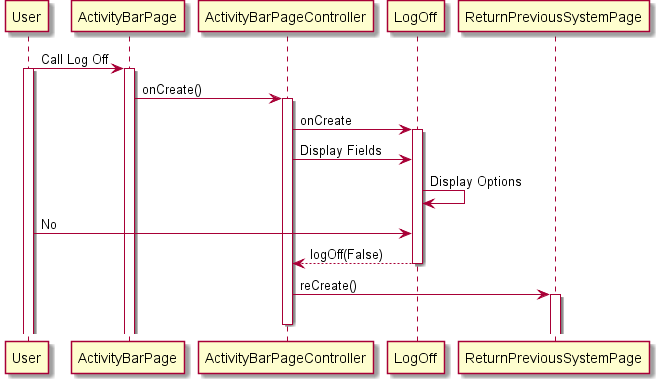

The diagram above was rendered by PlantUML. Its source (embedded in the PNG):
@startuml
User -> ActivityBarPage : Call Log Off
activate User
activate ActivityBarPage
ActivityBarPage -> ActivityBarPageController : onCreate()
activate ActivityBarPageController
ActivityBarPageController -> LogOff : onCreate
activate LogOff
ActivityBarPageController -> LogOff : Display Fields
LogOff -> LogOff : Display Options
User -> LogOff : No
LogOff --> ActivityBarPageController : logOff(False)
deactivate LogOff
ActivityBarPageController -> ReturnPreviousSystemPage : reCreate()
activate ReturnPreviousSystemPage
deactivate ActivityBarPageController
@enduml